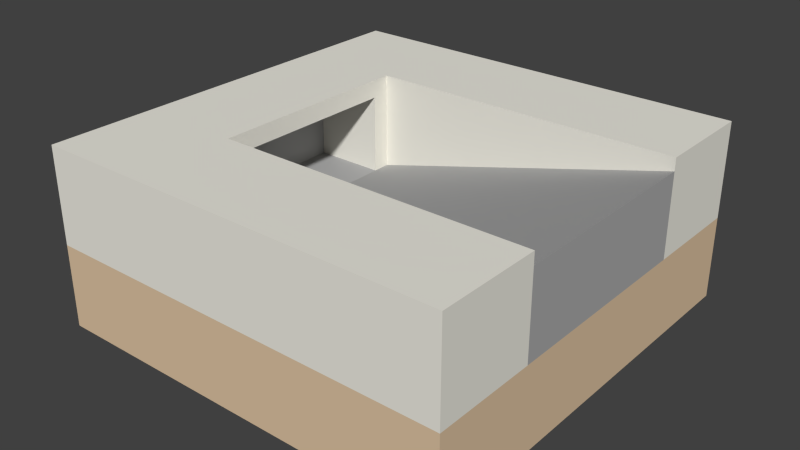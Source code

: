 # Source: road-tunnelDown.blend  (saved by Blender 2.73.0; exported with 4.5.12 LTS)
import bpy
from mathutils import Matrix  # noqa: F401  (used for matrix-valued properties, if any)

bpy.ops.wm.read_factory_settings(use_empty=True)
scene = bpy.context.scene
scene.name = 'Scene'

# ---- collections
col_collection_1 = bpy.data.collections.new('Collection 1'); scene.collection.children.link(col_collection_1)

# ---- materials (node trees are filled in below, after node groups)
mat_brown_015 = bpy.data.materials.new('Brown.015')
mat_brown_015.alpha_threshold = 0.0
mat_brown_015.use_transparent_shadow = False
mat_brown_015.diffuse_color = (0.7294, 0.549, 0.3647, 1.0)
mat_brown_015.specular_color = (0.3294, 0.3294, 0.3294)
mat_brown_015.roughness = 0.5
mat_2_013 = bpy.data.materials.new('_2.013')
mat_2_013.alpha_threshold = 0.0
mat_2_013.use_transparent_shadow = False
mat_2_013.diffuse_color = (0.8471, 0.8275, 0.749, 1.0)
mat_2_013.specular_color = (0.3294, 0.3294, 0.3294)
mat_2_013.roughness = 0.5
mat_1_008 = bpy.data.materials.new('_1.008')
mat_1_008.alpha_threshold = 0.0
mat_1_008.use_transparent_shadow = False
mat_1_008.diffuse_color = (0.4118, 0.4118, 0.4118, 1.0)
mat_1_008.specular_color = (0.3294, 0.3294, 0.3294)
mat_1_008.roughness = 0.5

# ---- material node trees

# ---- world
world_world = bpy.data.worlds.new('World'); scene.world = world_world
world_world.color = (0.05088, 0.05088, 0.05088)
world_world.use_sun_shadow = False
world_world.sun_shadow_jitter_overblur = 0.0
world_world.cycles.sampling_method = 'MANUAL'
world_world.cycles.sample_map_resolution = 256

# ---- meshes
me_group62_002 = bpy.data.meshes.new('Group62.002')
me_group62_002.from_pydata([(0.5629, -0.5208, -0.2702), (0.5629, 0.4792, -0.2702), (-0.4371, 0.4792, -0.2702), (0.5629, 0.4792, -0.07016), (-0.4371, -0.5208, -0.07016), (-0.4371, -0.5208, -0.2702), (0.5629, 0.2292, 0.1298), (0.5629, 0.2292, 0.1598), (-0.4371, 0.4792, 0.1598), (0.5629, -0.5208, 0.1598), (-0.4371, -0.5208, 0.1598), (0.5629, 0.4792, 0.1598), (-0.4371, 0.4792, -0.07016), (-0.1871, 0.2292, -0.07016), (0.5629, 0.2292, -0.07016), (-0.4371, -0.2708, -0.07016), (0.5629, -0.5208, -0.07016), (-0.1871, 0.2292, 0.1598), (-0.1871, 0.1863, -0.07016), (-0.1871, 0.1863, 0.1169), (-0.1871, -0.2279, 0.1169), (-0.1871, -0.2708, 0.1598), (-0.3571, -0.2279, -0.07016), (-0.1871, -0.2279, -0.07016), (-0.3571, 0.1863, 0.1169), (-0.3571, 0.1863, -0.07016), (-0.3571, -0.2279, 0.1169), (0.5629, -0.2708, 0.1598), (-0.1871, -0.2708, -0.07016), (0.5629, -0.2708, 0.1298), (0.5629, -0.2708, -0.07016)], [], [(28, 21, 27, 29), (0, 16, 4, 5), (10, 9, 27, 21, 17, 7, 11, 8), (28, 29, 30), (2, 12, 3, 1), (20, 19, 18, 13, 17, 21, 28, 23), (16, 30, 29, 27, 9), (2, 1, 0, 5), (6, 7, 17, 13), (0, 1, 3, 16), (2, 5, 4, 12), (14, 13, 18, 23, 28, 30), (12, 4, 15), (3, 12, 15, 28, 23, 22, 25, 18, 13, 14), (18, 19, 24, 25), (15, 30, 28), (11, 3, 12, 8), (23, 28, 29, 6, 13, 18), (20, 26, 24, 19), (4, 16, 30, 15), (15, 4, 10, 8, 12), (6, 14, 3, 11, 7), (6, 29, 30, 14), (22, 25, 24, 26), (22, 26, 20, 23), (22, 23, 18, 25), (14, 30, 16, 3), (10, 4, 16, 9), (13, 14, 6)])
me_group62_002.polygons.foreach_set('material_index', [1, 0, 1, 1, 0, 1, 1, 0, 1, 0, 0, 0, 0, 0, 1, 0, 1, 2, 2, 0, 1, 1, 2, 2, 1, 2, 0, 1, 1])
_uv = me_group62_002.uv_layers.new(name='UVMap')
_uv.uv.foreach_set('vector', [29.53, 7.874, 29.53, 16.93, 0.0, 16.93, 0.0, 15.75, 0.0, 0.0, 0.0, 7.874, -39.37, 7.874, -39.37, 0.0, 1.037e-15, 39.37, 1.037e-15, -5.338e-17, 9.843, -5.338e-17, 9.843, 29.53, 29.53, 29.53, 29.53, -5.338e-17, 39.37, -5.338e-17, 39.37, 39.37, 29.53, 7.874, 0.0, 15.75, 0.0, 7.874, 39.37, 0.0, 39.37, 7.874, 0.0, 7.874, 0.0, 0.0, 11.53, 15.24, 27.84, 15.24, 27.84, 7.874, 29.53, 7.874, 29.53, 16.93, 9.843, 16.93, 9.843, 7.874, 11.53, 7.874, 0.0, 7.874, 9.843, 7.874, 9.843, 15.75, 9.843, 16.93, 0.0, 16.93, -39.37, 39.37, -39.37, 0.0, 0.0, 0.0, 0.0, 39.37, 0.0, 15.75, 0.0, 16.93, -29.53, 16.93, -29.53, 7.874, 0.0, 0.0, 39.37, 0.0, 39.37, 7.874, 0.0, 7.874, -39.37, 0.0, 0.0, 0.0, 0.0, 7.874, -39.37, 7.874, 29.53, -2.368e-16, 29.53, 29.53, 27.84, 29.53, 11.53, 29.53, 9.843, 29.53, 9.843, -2.368e-16, -39.37, 7.874, 0.0, 7.874, -9.843, 7.874, 39.37, 0.0, 39.37, 39.37, 9.843, 39.37, 9.843, 29.53, 11.53, 29.53, 11.53, 36.22, 27.84, 36.22, 27.84, 29.53, 29.53, 29.53, 29.53, 0.0, -29.53, 7.874, -29.53, 15.24, -36.22, 15.24, -36.22, 7.874, 9.843, 39.37, 9.843, 0.0, 9.843, 29.53, 0.0, 16.93, 0.0, 7.874, 39.37, 7.874, 39.37, 16.93, -11.53, -26.5, -9.843, -26.5, -9.843, 4.058, -29.53, 4.058, -29.53, -26.5, -27.84, -26.5, -11.53, 29.53, -11.53, 36.22, -27.84, 36.22, -27.84, 29.53, 0.0, 39.37, 0.0, 0.0, 9.843, 0.0, 9.843, 39.37, -9.843, 7.874, 0.0, 7.874, 0.0, 16.93, -39.37, 16.93, -39.37, 7.874, 29.53, 15.75, 29.53, 7.874, 39.37, 7.874, 39.37, 16.93, 29.53, 16.93, 29.53, 15.75, 9.843, 15.75, 9.843, 7.874, 29.53, 7.874, 11.53, 7.874, 27.84, 7.874, 27.84, 15.24, 11.53, 15.24, 36.22, 7.874, 36.22, 15.24, 29.53, 15.24, 29.53, 7.874, 11.53, 36.22, 11.53, 29.53, 27.84, 29.53, 27.84, 36.22, 29.53, 7.874, 9.843, 7.874, 0.0, 7.874, 39.37, 7.874, -39.37, 16.93, -39.37, 7.874, 0.0, 7.874, 0.0, 16.93, -29.53, 7.874, 0.0, 7.874, 0.0, 15.75])
me_group62_002.materials.append(mat_brown_015)
me_group62_002.materials.append(mat_2_013)
me_group62_002.materials.append(mat_1_008)
me_group62_002.use_remesh_preserve_volume = False
me_group62_002.use_remesh_preserve_attributes = False
me_group62_002.use_mirror_vertex_groups = False
me_group62_002.update()

# ---- objects
ob_group62 = bpy.data.objects.new('Group62', me_group62_002)

# ---- transforms, parenting, visibility, modifiers, constraints
ob_group62.location = (0.0, 0.0, 0.0)
ob_group62.lineart.crease_threshold = 0.0

# ---- collection membership
col_collection_1.objects.link(ob_group62)

# ---- scene / render settings (as saved in the file)
scene.frame_start = 1; scene.frame_end = 250; scene.frame_set(3)
scene.render.engine = 'BLENDER_EEVEE_NEXT'
scene.render.resolution_percentage = 50
scene.render.dither_intensity = 0.0
scene.cycles.use_denoising = False
scene.cycles.samples = 10
scene.cycles.sampling_pattern = 'TABULATED_SOBOL'
scene.cycles.light_sampling_threshold = 0.0
scene.cycles.use_adaptive_sampling = False
scene.cycles.use_light_tree = False
scene.cycles.blur_glossy = 0.0
scene.cycles.pixel_filter_type = 'GAUSSIAN'
scene.cycles.sample_clamp_indirect = 0.0
scene.view_settings.view_transform = 'Standard'
bpy.context.view_layer.update()

# ---- added for rendering (the .blend has no active camera and no usable light): camera, sun
cam_auto = bpy.data.cameras.new('AutoCamera')
cam_auto.lens = 50.0
cam_auto.sensor_width = 36.0
cam_auto.clip_end = 1000.0
ob_auto_camera = bpy.data.objects.new('AutoCamera', cam_auto)
scene.collection.objects.link(ob_auto_camera)
ob_auto_camera.location = (1.43053, -1.66197, 1.03893)
ob_auto_camera.rotation_euler = (1.09748, -7.21219e-08, 0.694738)
scene.camera = ob_auto_camera
light_auto_sun = bpy.data.lights.new('AutoSun', 'SUN')
light_auto_sun.energy = 3.0
light_auto_sun.angle = 0.0523599
ob_auto_sun = bpy.data.objects.new('AutoSun', light_auto_sun)
scene.collection.objects.link(ob_auto_sun)
ob_auto_sun.rotation_euler = (0.872665, 0.174533, 0.523599)
bpy.context.view_layer.update()
